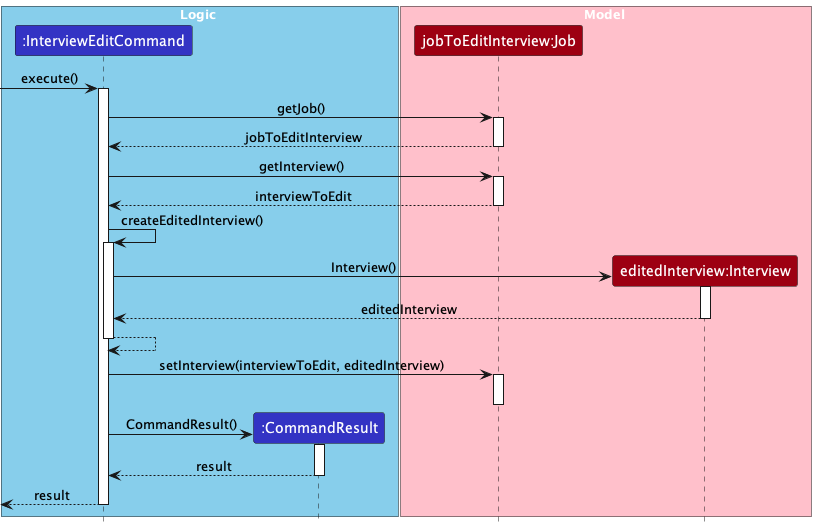

The diagram above was rendered by PlantUML. Its source (embedded in the PNG):
@startuml
!include ../style.puml
skinparam ArrowFontStyle plain

box Logic #skyblue
Participant ":InterviewEditCommand" as iec LOGIC_COLOR
Participant ":CommandResult" as cr LOGIC_COLOR
end box

box Model #pink
Participant "jobToEditInterview:Job" as j MODEL_COLOR
Participant "editedInterview:Interview" as i MODEL_COLOR
end box

[-> iec ++: execute()
iec -> j ++: getJob()
j --> iec--: jobToEditInterview

iec -> j ++: getInterview()
j --> iec--: interviewToEdit

iec -> iec: createEditedInterview()
activate iec
create i
iec -> i ++: Interview()
i --> iec --: editedInterview
iec --> iec

deactivate iec

iec -> j ++: setInterview(interviewToEdit, editedInterview)
deactivate j

create cr
iec -> cr ++: CommandResult()
cr -->iec --: result
iec -->[ --: result

@enduml